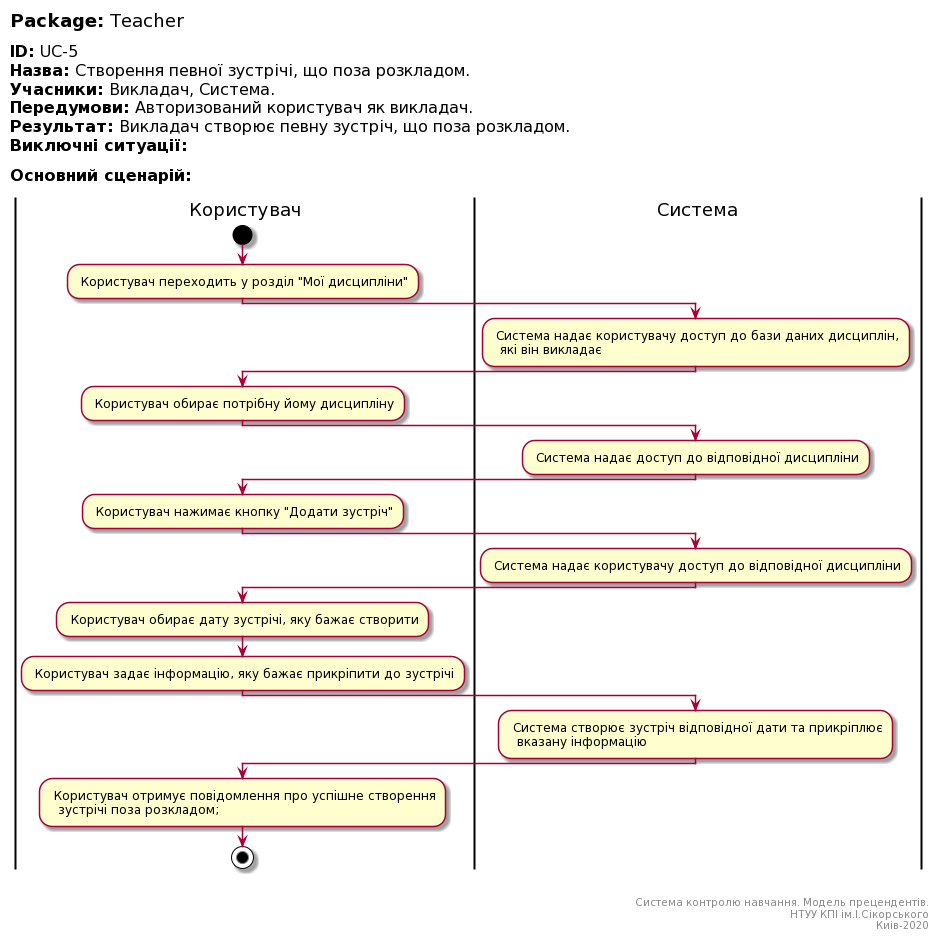

The diagram above was rendered by PlantUML. Its source (embedded in the PNG):
@startuml
left header
<font color=000 size=18><b>Package:</b> Teacher

<font color=000 size=16><b>ID:</b> UC-5
<font color=000 size=16><b>Назва:</b> Cтворення певної зустрічі, що поза розкладом.
<font color=000 size=16><b>Учасники:</b> Викладач, Система.
<font color=000 size=16><b>Передумови:</b> Авторизований користувач як викладач.
<font color=000 size=16><b>Результат:</b> Викладач створює певну зустріч, що поза розкладом.
<font color=000 size=16><b>Виключні ситуації:</b>

<font color=000 size=16><b>Основний сценарій:</b>

end header

|Користувач|
start
: Користувач переходить у розділ "Мої дисципліни";

|Система|
: Система надає користувачу доступ до бази даних дисциплін, 
  які він викладає;
   
|Користувач|
: Користувач обирає потрібну йому дисципліну;   

|Система|
: Система надає доступ до відповідної дисципліни;

|Користувач|
: Користувач нажимає кнопку "Додати зустріч";   

|Система|
: Система надає користувачу доступ до відповідної дисципліни;


|Користувач|
: Користувач обирає дату зустрічі, яку бажає створити;

: Користувач задає інформацію, яку бажає прикріпити до зустрічі;

|Система|
: Система створює зустріч відповідної дати та прикріплює
  вказану інформацію;

|Користувач|
: Користувач отримує повідомлення про успішне створення
  зустрічі поза розкладом;  
  
stop;

right footer


Система контролю навчання. Модель прецендентів.
НТУУ КПІ ім.І.Сікорського
Киів-2020
end footer
@enduml